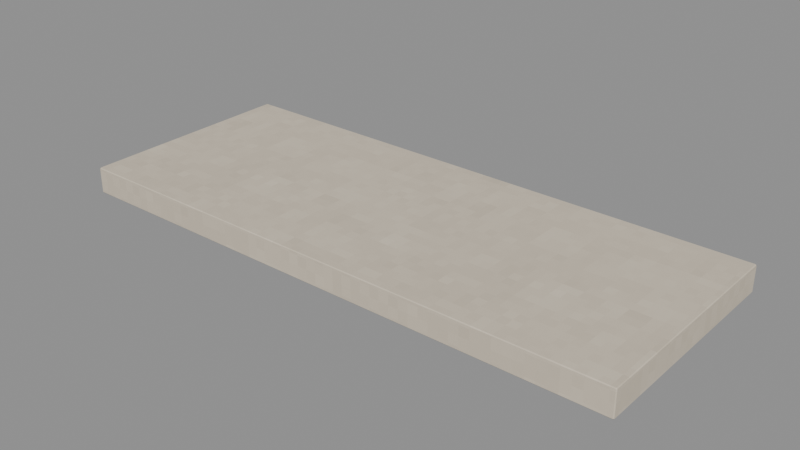 # Source: Base.blend  (saved by Blender 4.3.34; exported with 4.5.12 LTS)
import bpy
from mathutils import Matrix  # noqa: F401  (used for matrix-valued properties, if any)

bpy.ops.wm.read_factory_settings(use_empty=True)
scene = bpy.context.scene
scene.name = 'Isolated part'

# ---- collections
col_part_base = bpy.data.collections.new('Part.Base'); scene.collection.children.link(col_part_base)

# ---- images (referenced by path relative to the original .blend; pixels are not part of the script)
import os
ASSET_DIR = os.environ.get("B2B_ASSET_DIR", "")  # directory of the original .blend (textures are referenced by path, not embedded)
HERE = os.path.dirname(os.path.abspath(__file__))  # packed textures are extracted next to this script under _unpacked/

def load_image(name, relpath, width, height, colorspace="sRGB"):
    """Load a texture the original file referenced (path relative to the .blend, or extracted next to this script)."""
    p = next((c for c in (os.path.join(HERE, relpath), os.path.join(ASSET_DIR, relpath)) if relpath and os.path.exists(c)), "")
    if p:
        img = bpy.data.images.load(p, check_existing=True)
        img.name = name
    else:  # same state as the original file: an image datablock whose file is absent (Cycles renders it pink)
        img = bpy.data.images.new(name, width, height)
        img.source = "FILE"
        img.filepath = "//" + (relpath or name)
    img.colorspace_settings.name = colorspace
    return img
img_minecraft___enamel = load_image('Minecraft • Enamel', '_unpacked/Enamel.df27932c.png', 64, 64, 'sRGB')
img_minecraft___fascia = load_image('Minecraft • Fascia', '_unpacked/Fascia.eab61883.png', 64, 64, 'sRGB')

# ---- materials (node trees are filled in below, after node groups)
mat_minecraft___enamel = bpy.data.materials.new('Minecraft / Enamel')
mat_minecraft___enamel.diffuse_color = (0.8353, 0.7882, 0.7098, 1.0)
mat_minecraft___fascia = bpy.data.materials.new('Minecraft / Fascia')
mat_minecraft___fascia.diffuse_color = (0.8863, 0.8353, 0.7373, 1.0)

# ---- material node trees
mat_minecraft___enamel.use_nodes = True; mat_minecraft___enamel.node_tree.nodes.clear()
_N = mat_minecraft___enamel.node_tree.nodes; _L = mat_minecraft___enamel.node_tree.links
n0 = _N.new('ShaderNodeBsdfPrincipled'); n0.name = 'Principled BSDF'; n0.location = (10, 300)
n0.inputs[2].default_value = 0.85
n1 = _N.new('ShaderNodeOutputMaterial'); n1.name = 'Material Output'; n1.location = (300, 300)
n2 = _N.new('ShaderNodeTexImage'); n2.name = 'Image Texture'; n2.location = (-580, 280)
n2.image = img_minecraft___enamel
n2.interpolation = 'Closest'
_L.new(n0.outputs[0], n1.inputs[0])
_L.new(n2.outputs[0], n0.inputs[0])
n1.is_active_output = True
mat_minecraft___fascia.use_nodes = True; mat_minecraft___fascia.node_tree.nodes.clear()
_N = mat_minecraft___fascia.node_tree.nodes; _L = mat_minecraft___fascia.node_tree.links
n0 = _N.new('ShaderNodeBsdfPrincipled'); n0.name = 'Principled BSDF'; n0.location = (10, 300)
n0.inputs[2].default_value = 0.85
n1 = _N.new('ShaderNodeOutputMaterial'); n1.name = 'Material Output'; n1.location = (300, 300)
n2 = _N.new('ShaderNodeTexImage'); n2.name = 'Image Texture'; n2.location = (-580, 280)
n2.image = img_minecraft___fascia
n2.interpolation = 'Closest'
_L.new(n0.outputs[0], n1.inputs[0])
_L.new(n2.outputs[0], n0.inputs[0])
n1.is_active_output = True

# ---- meshes
me_washer_case_001 = bpy.data.meshes.new('Washer.Case.001')
me_washer_case_001.from_pydata([(-1.125, -0.445, 0.0), (1.125, -0.445, 0.0), (1.125, 0.445, 0.0), (-1.125, 0.445, 0.0), (-1.125, -0.445, 0.106), (1.125, -0.445, 0.106), (1.125, 0.445, 0.106), (-1.125, 0.445, 0.106)], [], [(0, 3, 2, 1), (4, 5, 6, 7), (0, 1, 5, 4), (1, 2, 6, 5), (2, 3, 7, 6), (3, 0, 4, 7)])
_uv = me_washer_case_001.uv_layers.new(name='UV0.Surface')
_uv.uv.foreach_set('vector', [-0.1577, 0.5695, -0.1577, 1.282, 1.642, 1.282, 1.642, 0.5695, -0.1577, 0.5695, 1.642, 0.5695, 1.642, 1.282, -0.1577, 1.282, -0.1577, 0.9255, 1.642, 0.9255, 1.642, 1.01, -0.1577, 1.01, 0.3863, 0.9255, 1.098, 0.9255, 1.098, 1.01, 0.3863, 1.01, 1.642, 0.9255, -0.1577, 0.9255, -0.1577, 1.01, 1.642, 1.01, 1.098, 0.9255, 0.3863, 0.9255, 0.3863, 1.01, 1.098, 1.01])
_uv.active_render = True
_uv = me_washer_case_001.uv_layers.new(name='UV1.Paint')
_uv.uv.foreach_set('vector', [0.4358, 9.469e-10, 0.5424, 9.469e-09, 0.5424, 0.2694, 0.4358, 0.2694, 7.577e-09, 0.5555, 2.841e-08, 0.2861, 0.1066, 0.2861, 0.1066, 0.5555, 0.7777, 1.326e-08, 0.7777, 0.2694, 0.765, 0.2694, 0.765, 1.231e-08, 0.3826, 0.7183, 0.3826, 0.8248, 0.3699, 0.8248, 0.3699, 0.7183, 0.7932, 0.2861, 0.7932, 0.5555, 0.7805, 0.5555, 0.7805, 0.2861, 0.412, 0.7183, 0.412, 0.8248, 0.3993, 0.8248, 0.3993, 0.7183])
me_washer_case_001.materials.append(mat_minecraft___enamel)
me_washer_case_001.materials.append(mat_minecraft___fascia)
me_washer_case_001.update()

# ---- objects
ob_base = bpy.data.objects.new('Base', me_washer_case_001)

# ---- transforms, parenting, visibility, modifiers, constraints
ob_base.location = (0.0, 0.0, 0.0)
_m = ob_base.modifiers.new('Hand-finished edges', 'BEVEL')
_m.width = 0.005
_m.width_pct = 0.005
_m.harden_normals = True

# ---- collection membership
col_part_base.objects.link(ob_base)

# ---- scene / render settings (as saved in the file)
scene.frame_start = 1; scene.frame_end = 250; scene.frame_set(1)
scene.render.engine = 'BLENDER_EEVEE_NEXT'
scene.render.image_settings.exr_codec = 'NONE'
scene.render.simplify_subdivision_render = 0
scene.render.simplify_child_particles_render = 0.0
scene.eevee.use_volume_custom_range = False
scene.eevee.use_fast_gi = False
scene.eevee.use_shadows = False
scene.view_settings.white_balance_temperature = 0.0
scene.view_settings.white_balance_tint = 0.0
scene.view_settings.white_balance_whitepoint = (2.97, 0.5193, -0.0414)
bpy.context.view_layer.update()

# ---- added for rendering (the .blend has no active camera and no usable light): camera, sun + grey world if the file has none
cam_auto = bpy.data.cameras.new('AutoCamera')
cam_auto.lens = 50.0
cam_auto.sensor_width = 36.0
cam_auto.clip_end = 1000.0
ob_auto_camera = bpy.data.objects.new('AutoCamera', cam_auto)
scene.collection.objects.link(ob_auto_camera)
ob_auto_camera.location = (2.24085, -2.68902, 1.84568)
ob_auto_camera.rotation_euler = (1.09748, -7.21219e-08, 0.694738)
scene.camera = ob_auto_camera
light_auto_sun = bpy.data.lights.new('AutoSun', 'SUN')
light_auto_sun.energy = 3.0
light_auto_sun.angle = 0.0523599
ob_auto_sun = bpy.data.objects.new('AutoSun', light_auto_sun)
scene.collection.objects.link(ob_auto_sun)
ob_auto_sun.rotation_euler = (0.872665, 0.174533, 0.523599)
if scene.world is None:
    world_auto = bpy.data.worlds.new('AutoWorld')
    world_auto.color = (0.3, 0.3, 0.3)
    scene.world = world_auto
bpy.context.view_layer.update()
